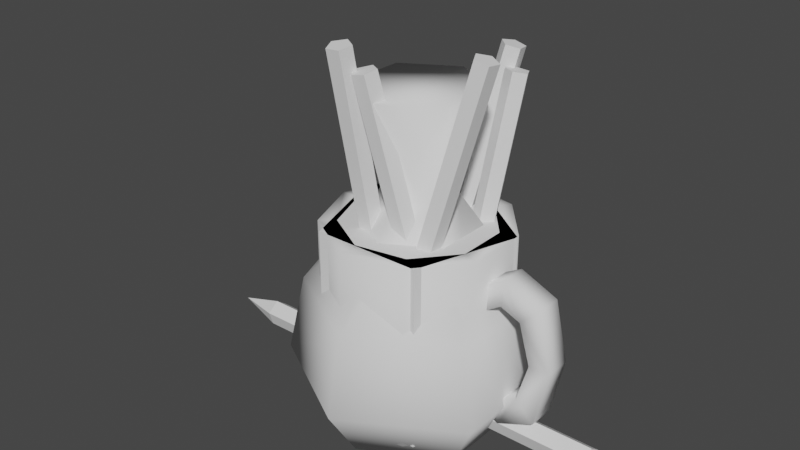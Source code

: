 # Source: stuff002.blend  (saved by Blender 3.4.6; exported with 4.5.12 LTS)
import bpy
from mathutils import Matrix  # noqa: F401  (used for matrix-valued properties, if any)

bpy.ops.wm.read_factory_settings(use_empty=True)
scene = bpy.context.scene
scene.name = 'Scene'

# ---- collections
col_collection = bpy.data.collections.new('Collection'); scene.collection.children.link(col_collection)

# ---- world
world_world = bpy.data.worlds.new('World'); scene.world = world_world
world_world.use_nodes = True; world_world.node_tree.nodes.clear()
_N = world_world.node_tree.nodes; _L = world_world.node_tree.links
n0 = _N.new('ShaderNodeOutputWorld'); n0.name = 'World Output'; n0.location = (300, 300)
n1 = _N.new('ShaderNodeBackground'); n1.name = 'Background'; n1.location = (10, 300)
n1.inputs[0].default_value = (0.05088, 0.05088, 0.05088, 1.0)
_L.new(n1.outputs[0], n0.inputs[0])
n0.is_active_output = True
world_world.color = (0.05088, 0.05088, 0.05088)
world_world.use_sun_shadow = False
world_world.sun_shadow_jitter_overblur = 0.0

# ---- meshes
me_cylinder = bpy.data.meshes.new('Cylinder')
me_cylinder.from_pydata([(0.0, 1.0, -0.2), (0.0, 1.377, 0.3897), (0.866, 0.5, -0.2), (1.192, 0.6884, 0.3897), (0.866, -0.5, -0.2), (1.192, -0.6884, 0.3897), (0.0, -1.0, -0.2), (0.0, -1.377, 0.3897), (-0.866, -0.5, -0.2), (-1.192, -0.6884, 0.3897), (-0.866, 0.5, -0.2), (-1.192, 0.6884, 0.3897), (1.04, 0.6003, 1.237), (6.316e-09, 1.201, 1.237), (1.04, -0.6003, 1.237), (6.316e-09, -1.201, 1.237), (-1.04, -0.6003, 1.237), (-1.04, 0.6003, 1.237), (0.3342, 0.1929, 2.33), (-5.328e-09, 0.3859, 2.33), (0.3342, -0.1929, 2.33), (-5.328e-09, -0.3859, 2.33), (-0.3342, -0.1929, 2.33), (-0.3342, 0.1929, 2.33), (0.5688, 0.3284, 3.402), (1.613e-07, 0.6567, 3.402), (0.5688, -0.3284, 3.402), (1.613e-07, -0.6567, 3.402), (-0.5688, -0.3284, 3.402), (-0.5688, 0.3284, 3.402)], [], [(0, 1, 3, 2), (2, 3, 5, 4), (4, 5, 7, 6), (6, 7, 9, 8), (9, 7, 15, 16), (8, 9, 11, 10), (10, 11, 1, 0), (0, 2, 4, 6, 8, 10), (17, 16, 22, 23), (5, 3, 12, 14), (11, 9, 16, 17), (3, 1, 13, 12), (7, 5, 14, 15), (1, 11, 17, 13), (19, 23, 29, 25), (15, 14, 20, 21), (12, 13, 19, 18), (13, 17, 23, 19), (16, 15, 21, 22), (14, 12, 18, 20), (24, 25, 29, 28, 27, 26), (22, 21, 27, 28), (20, 18, 24, 26), (23, 22, 28, 29), (21, 20, 26, 27), (18, 19, 25, 24)])
me_cylinder.polygons.foreach_set('use_smooth', [True] * 26)
_uv = me_cylinder.uv_layers.new(name='UVMap')
_uv.uv.foreach_set('vector', [0.1932, 0.5002, 0.1932, 0.579, 0.3544, 0.579, 0.309, 0.5002, 0.2601, 0.5002, 0.2863, 0.579, 0.1002, 0.579, 0.1264, 0.5002, 0.309, 0.5002, 0.3544, 0.579, 0.1932, 0.579, 0.1932, 0.5002, 0.1932, 0.5002, 0.1932, 0.579, 0.03211, 0.579, 0.07746, 0.5002, 0.03211, 0.579, 0.1932, 0.579, 0.1932, 0.6923, 0.07236, 0.6923, 0.1264, 0.5002, 0.1002, 0.579, 0.2863, 0.579, 0.2601, 0.5002, 0.07746, 0.5002, 0.03211, 0.579, 0.1932, 0.579, 0.1932, 0.5002, 0.4551, 0.9459, 0.5119, 0.8471, 0.4548, 0.7485, 0.3408, 0.7487, 0.2839, 0.8475, 0.3411, 0.9461, 0.263, 0.6923, 0.1235, 0.6923, 0.1675, 0.8384, 0.219, 0.8384, 0.1002, 0.579, 0.2863, 0.579, 0.263, 0.6923, 0.1235, 0.6923, 0.2863, 0.579, 0.1002, 0.579, 0.1235, 0.6923, 0.263, 0.6923, 0.3544, 0.579, 0.1932, 0.579, 0.1932, 0.6923, 0.3141, 0.6923, 0.1932, 0.579, 0.3544, 0.579, 0.3141, 0.6923, 0.1932, 0.6923, 0.1932, 0.579, 0.03211, 0.579, 0.07236, 0.6923, 0.1932, 0.6923, 0.1932, 0.8384, 0.1486, 0.8384, 0.1172, 0.9817, 0.1932, 0.9817, 0.1932, 0.6923, 0.3141, 0.6923, 0.2379, 0.8384, 0.1932, 0.8384, 0.3141, 0.6923, 0.1932, 0.6923, 0.1932, 0.8384, 0.2379, 0.8384, 0.1932, 0.6923, 0.07236, 0.6923, 0.1486, 0.8384, 0.1932, 0.8384, 0.07236, 0.6923, 0.1932, 0.6923, 0.1932, 0.8384, 0.1486, 0.8384, 0.1235, 0.6923, 0.263, 0.6923, 0.219, 0.8384, 0.1675, 0.8384, 0.4728, 0.8472, 0.4355, 0.912, 0.3606, 0.9122, 0.3231, 0.8474, 0.3604, 0.7825, 0.4352, 0.7824, 0.1486, 0.8384, 0.1932, 0.8384, 0.1932, 0.9817, 0.1172, 0.9817, 0.1675, 0.8384, 0.219, 0.8384, 0.2371, 0.9817, 0.1493, 0.9817, 0.219, 0.8384, 0.1675, 0.8384, 0.1493, 0.9817, 0.2371, 0.9817, 0.1932, 0.8384, 0.2379, 0.8384, 0.2693, 0.9817, 0.1932, 0.9817, 0.2379, 0.8384, 0.1932, 0.8384, 0.1932, 0.9817, 0.2693, 0.9817])
me_cylinder.materials.append(None)
me_cylinder.update()
me_cylinder_001 = bpy.data.meshes.new('Cylinder.001')
me_cylinder_001.from_pydata([(0.0, 1.0, -1.0), (0.0, 1.0, 1.0), (0.9511, 0.309, -1.0), (0.9511, 0.309, 1.0), (0.5878, -0.809, -1.0), (0.5878, -0.809, 1.0), (-0.5878, -0.809, -1.0), (-0.5878, -0.809, 1.0), (-0.9511, 0.309, -1.0), (-0.9511, 0.309, 1.0), (0.3762, -0.05048, -0.3233), (-0.1495, -0.4955, 2.689), (0.4995, -0.1318, -0.3138), (-0.02619, -0.5768, 2.699), (0.4636, -0.2727, -0.3409), (-0.06216, -0.7177, 2.672), (0.318, -0.2786, -0.3671), (-0.2077, -0.7236, 2.645), (0.2641, -0.1412, -0.3563), (-0.2616, -0.5862, 2.656), (0.09877, -0.3284, -0.09488), (0.8704, -0.1172, 2.89), (0.2298, -0.3904, -0.1244), (1.001, -0.1793, 2.861), (0.2153, -0.537, -0.1102), (0.9869, -0.3258, 2.875), (0.07522, -0.5656, -0.07201), (0.8468, -0.3544, 2.913), (0.003205, -0.4367, -0.06252), (0.7748, -0.2255, 2.922), (-0.2391, -0.07551, -0.1305), (-0.3476, -0.6038, 2.912), (-0.1135, -0.1532, -0.1395), (-0.222, -0.6815, 2.903), (-0.1488, -0.2945, -0.1653), (-0.2573, -0.8228, 2.878), (-0.2963, -0.3042, -0.1722), (-0.4048, -0.8325, 2.871), (-0.3521, -0.1689, -0.1507), (-0.4606, -0.6972, 2.892), (-0.08, 0.5205, -0.3536), (0.528, 0.9291, 2.649), (-0.04909, 0.3764, -0.3402), (0.5589, 0.785, 2.662), (-0.1744, 0.3058, -0.3053), (0.4336, 0.7145, 2.697), (-0.2827, 0.4062, -0.297), (0.3253, 0.8149, 2.705), (-0.2244, 0.5389, -0.3269), (0.3836, 0.9476, 2.675), (0.3878, 0.2806, -0.5806), (0.6303, 0.8448, 2.448), (0.4574, 0.1513, -0.562), (0.6999, 0.7155, 2.467), (0.3551, 0.04787, -0.5346), (0.5976, 0.6121, 2.494), (0.2224, 0.1133, -0.5362), (0.4649, 0.6775, 2.492), (0.2426, 0.2571, -0.5646), (0.4851, 0.8213, 2.464)], [], [(0, 1, 3, 2), (2, 3, 5, 4), (4, 5, 7, 6), (3, 1, 9, 7, 5), (6, 7, 9, 8), (8, 9, 1, 0), (10, 11, 13, 12), (12, 13, 15, 14), (14, 15, 17, 16), (13, 11, 19, 17, 15), (16, 17, 19, 18), (18, 19, 11, 10), (20, 21, 23, 22), (22, 23, 25, 24), (24, 25, 27, 26), (23, 21, 29, 27, 25), (26, 27, 29, 28), (28, 29, 21, 20), (30, 31, 33, 32), (32, 33, 35, 34), (34, 35, 37, 36), (33, 31, 39, 37, 35), (36, 37, 39, 38), (38, 39, 31, 30), (40, 41, 43, 42), (42, 43, 45, 44), (44, 45, 47, 46), (43, 41, 49, 47, 45), (46, 47, 49, 48), (48, 49, 41, 40), (50, 51, 53, 52), (52, 53, 55, 54), (54, 55, 57, 56), (53, 51, 59, 57, 55), (56, 57, 59, 58), (58, 59, 51, 50)])
_uv = me_cylinder_001.uv_layers.new(name='UVMap')
_uv.uv.foreach_set('vector', [0.7589, 0.545, 0.7589, 0.986, 0.9873, 0.986, 0.9873, 0.545, 0.7589, 0.545, 0.7589, 0.986, 0.9873, 0.986, 0.9873, 0.545, 0.7589, 0.545, 0.7589, 0.986, 0.9873, 0.986, 0.9873, 0.545, 0.4146, 0.6858, 0.5603, 0.7917, 0.706, 0.6858, 0.6503, 0.5146, 0.4702, 0.5146, 0.7589, 0.545, 0.7589, 0.986, 0.9873, 0.986, 0.9873, 0.545, 0.7589, 0.545, 0.7589, 0.986, 0.9873, 0.986, 0.9873, 0.545, 0.8278, 0.5141, 0.8278, 0.01209, 0.8627, 0.01209, 0.8627, 0.5141, 0.8278, 0.5141, 0.8278, 0.01209, 0.8627, 0.01209, 0.8627, 0.5141, 0.8627, 0.01209, 0.8627, 0.5141, 0.8278, 0.5141, 0.8278, 0.01209, 0.6932, 0.7443, 0.7317, 0.7568, 0.7317, 0.7973, 0.6932, 0.8098, 0.6693, 0.7771, 0.8278, 0.5141, 0.8278, 0.01209, 0.8627, 0.01209, 0.8627, 0.5141, 0.8278, 0.5141, 0.8278, 0.01209, 0.8627, 0.01209, 0.8627, 0.5141, 0.9193, 0.01483, 0.9193, 0.5168, 0.8844, 0.5168, 0.8844, 0.01483, 0.8844, 0.5168, 0.8844, 0.01483, 0.9193, 0.01483, 0.9193, 0.5168, 0.8844, 0.5168, 0.8844, 0.01483, 0.9193, 0.01483, 0.9193, 0.5168, 0.7317, 0.7973, 0.6932, 0.8098, 0.6693, 0.7771, 0.6932, 0.7443, 0.7317, 0.7568, 0.8844, 0.5168, 0.8844, 0.01483, 0.9193, 0.01483, 0.9193, 0.5168, 0.9193, 0.01483, 0.9193, 0.5168, 0.8844, 0.5168, 0.8844, 0.01483, 0.8152, 0.01505, 0.8152, 0.517, 0.7803, 0.517, 0.7803, 0.01505, 0.8152, 0.01505, 0.8152, 0.517, 0.7803, 0.517, 0.7803, 0.01505, 0.8152, 0.01505, 0.8152, 0.517, 0.7803, 0.517, 0.7803, 0.01505, 0.6693, 0.7771, 0.6932, 0.7443, 0.7317, 0.7568, 0.7317, 0.7973, 0.6932, 0.8098, 0.7803, 0.517, 0.7803, 0.01505, 0.8152, 0.01505, 0.8152, 0.517, 0.7803, 0.517, 0.7803, 0.01505, 0.8152, 0.01505, 0.8152, 0.517, 0.9417, 0.5159, 0.9417, 0.01393, 0.9766, 0.01393, 0.9766, 0.5159, 0.9417, 0.5159, 0.9417, 0.01393, 0.9766, 0.01393, 0.9766, 0.5159, 0.9766, 0.01393, 0.9766, 0.5159, 0.9417, 0.5159, 0.9417, 0.01393, 0.6932, 0.8098, 0.6693, 0.7771, 0.6932, 0.7443, 0.7317, 0.7568, 0.7317, 0.7973, 0.9766, 0.01393, 0.9766, 0.5159, 0.9417, 0.5159, 0.9417, 0.01393, 0.9766, 0.01393, 0.9766, 0.5159, 0.9417, 0.5159, 0.9417, 0.01393, 0.8152, 0.01505, 0.8152, 0.517, 0.7803, 0.517, 0.7803, 0.01505, 0.7803, 0.517, 0.7803, 0.01505, 0.8152, 0.01505, 0.8152, 0.517, 0.8152, 0.01505, 0.8152, 0.517, 0.7803, 0.517, 0.7803, 0.01505, 0.7317, 0.7973, 0.6932, 0.8098, 0.6693, 0.7771, 0.6932, 0.7443, 0.7317, 0.7568, 0.8152, 0.01505, 0.8152, 0.517, 0.7803, 0.517, 0.7803, 0.01505, 0.8152, 0.01505, 0.8152, 0.517, 0.7803, 0.517, 0.7803, 0.01505])
me_cylinder_001.materials.append(None)
me_cylinder_001.update()
me_cylinder_002 = bpy.data.meshes.new('Cylinder.002')
me_cylinder_002.from_pydata([(-0.1765, 0.9843, -1.0), (-0.1426, 0.7956, 1.0), (0.4975, 0.8675, -1.0), (0.4021, 0.7011, 1.0), (0.9387, 0.3447, -1.0), (0.7587, 0.2786, 1.0), (0.9407, -0.3393, -1.0), (0.7603, -0.2743, 1.0), (0.5025, -0.8646, -1.0), (0.4061, -0.6988, 1.0), (-0.1708, -0.9853, -1.0), (-0.1381, -0.7964, 1.0), (-0.7642, -0.645, -1.0), (-0.6177, -0.5213, 1.0), (-1.0, -0.002873, -1.0), (-0.8082, -0.002322, 1.0), (-0.7679, 0.6406, -1.0), (-0.6206, 0.5177, 1.0), (0.4975, 0.8675, 1.0), (-0.1765, 0.9843, 1.0), (0.9387, 0.3447, 1.0), (0.9407, -0.3393, 1.0), (0.5025, -0.8646, 1.0), (-0.1708, -0.9853, 1.0), (-0.7642, -0.645, 1.0), (-1.0, -0.002873, 1.0), (-0.7679, 0.6406, 1.0), (0.3588, 0.6257, -0.4078), (-0.1273, 0.71, -0.4078), (0.6771, 0.2486, -0.4078), (0.6785, -0.2447, -0.4078), (0.3624, -0.6236, -0.4078), (-0.1232, -0.7107, -0.4078), (-0.5512, -0.4652, -0.4078), (-0.7213, -0.002072, -0.4078), (-0.5539, 0.462, -0.4078), (1.318, -0.1452, 0.4102), (1.12, -0.1452, 0.787), (1.526, -0.1452, 0.6088), (1.097, -0.1452, 0.5005), (1.444, -0.1452, -0.02452), (1.667, -0.1452, -0.02452), (0.8482, -0.1452, 0.6423), (0.8691, -0.1452, 0.3557), (1.526, 0.1499, 0.6088), (1.318, 0.1499, 0.4102), (1.12, 0.1499, 0.787), (1.097, 0.1499, 0.5005), (1.667, 0.1499, -0.02452), (1.444, 0.1499, -0.02452), (0.8482, 0.1499, 0.6423), (0.8691, 0.1499, 0.3557), (1.318, -0.1452, -0.4593), (1.12, -0.1452, -0.836), (1.526, -0.1452, -0.6578), (1.097, -0.1452, -0.5496), (0.8482, -0.1452, -0.6913), (0.8691, -0.1452, -0.4047), (1.526, 0.1499, -0.6578), (1.318, 0.1499, -0.4593), (1.12, 0.1499, -0.836), (1.097, 0.1499, -0.5496), (0.8482, 0.1499, -0.6913), (0.8691, 0.1499, -0.4047)], [], [(0, 19, 18, 2), (2, 18, 20, 4), (4, 20, 21, 6), (6, 21, 22, 8), (8, 22, 23, 10), (10, 23, 24, 12), (12, 24, 25, 14), (1, 17, 35, 28), (14, 25, 26, 16), (16, 26, 19, 0), (0, 2, 4, 6, 8, 10, 12, 14, 16), (1, 3, 18, 19), (3, 5, 20, 18), (5, 7, 21, 20), (7, 9, 22, 21), (9, 11, 23, 22), (11, 13, 24, 23), (13, 15, 25, 24), (15, 17, 26, 25), (17, 1, 19, 26), (27, 28, 35, 34, 33, 32, 31, 30, 29), (13, 11, 32, 33), (7, 5, 29, 30), (15, 13, 33, 34), (9, 7, 30, 31), (3, 1, 28, 27), (17, 15, 34, 35), (11, 9, 31, 32), (5, 3, 27, 29), (36, 39, 37, 38), (36, 38, 41, 40), (39, 43, 42, 37), (45, 44, 46, 47), (45, 49, 48, 44), (47, 46, 50, 51), (38, 37, 46, 44), (43, 39, 47, 51), (36, 40, 49, 45), (39, 36, 45, 47), (37, 42, 50, 46), (41, 38, 44, 48), (52, 54, 53, 55), (52, 40, 41, 54), (55, 53, 56, 57), (59, 61, 60, 58), (59, 58, 48, 49), (61, 63, 62, 60), (54, 58, 60, 53), (57, 63, 61, 55), (52, 59, 49, 40), (55, 61, 59, 52), (53, 60, 62, 56), (41, 48, 58, 54)])
me_cylinder_002.polygons.foreach_set('use_smooth', [True] * 53)
_uv = me_cylinder_002.uv_layers.new(name='UVMap')
_uv.uv.foreach_set('vector', [0.4976, 0.03673, 0.4976, 0.4293, 0.379, 0.4293, 0.379, 0.03673, 0.4976, 0.03673, 0.4976, 0.4293, 0.379, 0.4293, 0.379, 0.03673, 0.4976, 0.03673, 0.4976, 0.4293, 0.379, 0.4293, 0.379, 0.03673, 0.4976, 0.03673, 0.4976, 0.4293, 0.379, 0.4293, 0.379, 0.03673, 0.4976, 0.03673, 0.4976, 0.4293, 0.379, 0.4293, 0.379, 0.03673, 0.4976, 0.03673, 0.4976, 0.4293, 0.379, 0.4293, 0.379, 0.03673, 0.379, 0.4293, 0.379, 0.03673, 0.4976, 0.03673, 0.4976, 0.4293, 0.5851, 0.4187, 0.5027, 0.4183, 0.5027, 0.04554, 0.5851, 0.04601, 0.379, 0.4293, 0.379, 0.03673, 0.4976, 0.03673, 0.4976, 0.4293, 0.4976, 0.03673, 0.4976, 0.4293, 0.379, 0.4293, 0.379, 0.03673, 0.09327, 0.08492, 0.06075, 0.1743, 0.09327, 0.2636, 0.1756, 0.3112, 0.2692, 0.2946, 0.3304, 0.2218, 0.3304, 0.1267, 0.2692, 0.05389, 0.1756, 0.03738, 0.294, 0.2086, 0.294, 0.14, 0.3304, 0.1267, 0.3304, 0.2218, 0.294, 0.14, 0.2499, 0.08744, 0.2692, 0.05389, 0.3304, 0.1267, 0.2499, 0.08744, 0.1823, 0.07553, 0.1756, 0.03738, 0.2692, 0.05389, 0.1823, 0.07553, 0.1229, 0.1098, 0.09327, 0.08492, 0.1756, 0.03738, 0.1229, 0.1098, 0.09949, 0.1743, 0.06075, 0.1743, 0.09327, 0.08492, 0.09949, 0.1743, 0.1229, 0.2387, 0.09327, 0.2636, 0.06075, 0.1743, 0.1229, 0.2387, 0.1823, 0.273, 0.1756, 0.3112, 0.09327, 0.2636, 0.1823, 0.273, 0.2499, 0.2611, 0.2692, 0.2946, 0.1756, 0.3112, 0.2499, 0.2611, 0.294, 0.2086, 0.3304, 0.2218, 0.2692, 0.2946, 0.294, 0.2086, 0.2499, 0.2611, 0.1823, 0.273, 0.1229, 0.2387, 0.09949, 0.1743, 0.1229, 0.1098, 0.1823, 0.07553, 0.2499, 0.08744, 0.294, 0.14, 0.5851, 0.4187, 0.5027, 0.4183, 0.5027, 0.04545, 0.5851, 0.04601, 0.5851, 0.4187, 0.5027, 0.4183, 0.5027, 0.04545, 0.5851, 0.04601, 0.5027, 0.04545, 0.5851, 0.04601, 0.5851, 0.4187, 0.5027, 0.4183, 0.5851, 0.4187, 0.5027, 0.4183, 0.5027, 0.04545, 0.5851, 0.04601, 0.5027, 0.04567, 0.5851, 0.04601, 0.5851, 0.4187, 0.5027, 0.4183, 0.5851, 0.4187, 0.5027, 0.4183, 0.5027, 0.04545, 0.5851, 0.04601, 0.5851, 0.4187, 0.5027, 0.4183, 0.5027, 0.04545, 0.5851, 0.04601, 0.5027, 0.04554, 0.5851, 0.04601, 0.5851, 0.4187, 0.5027, 0.4183, 0.2896, 0.4052, 0.3028, 0.3731, 0.3445, 0.3764, 0.3186, 0.4355, 0.2896, 0.4052, 0.3186, 0.4355, 0.2263, 0.4561, 0.2263, 0.4236, 0.3028, 0.3731, 0.2817, 0.3398, 0.3234, 0.3368, 0.3445, 0.3764, 0.163, 0.4052, 0.134, 0.4355, 0.1081, 0.3764, 0.1498, 0.3731, 0.163, 0.4052, 0.2263, 0.4236, 0.2263, 0.4561, 0.134, 0.4355, 0.1498, 0.3731, 0.1081, 0.3764, 0.1292, 0.3368, 0.1709, 0.3398, 0.6328, 0.3174, 0.6328, 0.375, 0.5945, 0.375, 0.5945, 0.3174, 0.5945, 0.415, 0.5945, 0.375, 0.6328, 0.375, 0.6328, 0.415, 0.5945, 0.3174, 0.5945, 0.2331, 0.6328, 0.2331, 0.6328, 0.3174, 0.5945, 0.375, 0.5945, 0.3174, 0.6328, 0.3174, 0.6328, 0.375, 0.6328, 0.375, 0.6328, 0.415, 0.5945, 0.415, 0.5945, 0.375, 0.6328, 0.2331, 0.6328, 0.3174, 0.5945, 0.3174, 0.5945, 0.2331, 0.163, 0.4052, 0.134, 0.4355, 0.1081, 0.3764, 0.1498, 0.3731, 0.163, 0.4052, 0.2263, 0.4236, 0.2263, 0.4561, 0.134, 0.4355, 0.1498, 0.3731, 0.1081, 0.3764, 0.1292, 0.3368, 0.1709, 0.3398, 0.2896, 0.4052, 0.3028, 0.3731, 0.3445, 0.3764, 0.3186, 0.4355, 0.2896, 0.4052, 0.3186, 0.4355, 0.2263, 0.4561, 0.2263, 0.4236, 0.3028, 0.3731, 0.2817, 0.3398, 0.3234, 0.3368, 0.3445, 0.3764, 0.6328, 0.1488, 0.5945, 0.1488, 0.5945, 0.09122, 0.6328, 0.09122, 0.5945, 0.05122, 0.6328, 0.05122, 0.6328, 0.09122, 0.5945, 0.09122, 0.5945, 0.1488, 0.6328, 0.1488, 0.6328, 0.2331, 0.5945, 0.2331, 0.5945, 0.09122, 0.6328, 0.09122, 0.6328, 0.1488, 0.5945, 0.1488, 0.6328, 0.09122, 0.5945, 0.09122, 0.5945, 0.05122, 0.6328, 0.05122, 0.6328, 0.2331, 0.5945, 0.2331, 0.5945, 0.1488, 0.6328, 0.1488])
me_cylinder_002.materials.append(None)
me_cylinder_002.update()
me_cylinder_003 = bpy.data.meshes.new('Cylinder.003')
me_cylinder_003.from_pydata([(-2.104, -9.825e-08, 0.2604), (2.104, 8.572e-08, 0.2604), (-2.104, 0.1363, 0.1614), (2.104, 0.1363, 0.1614), (-2.104, 0.08421, 0.001243), (2.104, 0.08422, 0.001243), (-2.104, -0.08421, 0.001243), (2.104, -0.08421, 0.001243), (-2.104, -0.1363, 0.1614), (2.104, -0.1363, 0.1614), (-2.605, -1.104e-07, 0.1172)], [], [(0, 1, 3, 2), (2, 3, 5, 4), (4, 5, 7, 6), (3, 1, 9, 7, 5), (6, 7, 9, 8), (8, 9, 1, 0), (6, 8, 10), (2, 4, 10), (8, 0, 10), (0, 2, 10), (4, 6, 10)])
_uv = me_cylinder_003.uv_layers.new(name='UVMap')
_uv.uv.foreach_set('vector', [0.7381, 0.5584, 0.7381, 0.01711, 0.7081, 0.01711, 0.7081, 0.5584, 0.7081, 0.5584, 0.7081, 0.01711, 0.7381, 0.01711, 0.7381, 0.5584, 0.7381, 0.5584, 0.7381, 0.01711, 0.7081, 0.01711, 0.7081, 0.5584, 0.7324, 0.757, 0.7324, 0.7983, 0.6932, 0.811, 0.6689, 0.7776, 0.6932, 0.7443, 0.7381, 0.5584, 0.7381, 0.01711, 0.7081, 0.01711, 0.7081, 0.5584, 0.7081, 0.5584, 0.7081, 0.01711, 0.7381, 0.01711, 0.7381, 0.5584, 0.7381, 0.5584, 0.7081, 0.5584, 0.7231, 0.6244, 0.7081, 0.5584, 0.7381, 0.5584, 0.7231, 0.6244, 0.7081, 0.5584, 0.7381, 0.5584, 0.7231, 0.6244, 0.7381, 0.5584, 0.7081, 0.5584, 0.7231, 0.6244, 0.7381, 0.5584, 0.7081, 0.5584, 0.7231, 0.6244])
me_cylinder_003.materials.append(None)
me_cylinder_003.update()

# ---- objects
ob_cylinder = bpy.data.objects.new('Cylinder', me_cylinder)
ob_cylinder_001 = bpy.data.objects.new('Cylinder.001', me_cylinder_001)
ob_cylinder_002 = bpy.data.objects.new('Cylinder.002', me_cylinder_002)
ob_cylinder_003 = bpy.data.objects.new('Cylinder.003', me_cylinder_003)

# ---- transforms, parenting, visibility, modifiers, constraints
ob_cylinder.location = (0.0, 0.0, 0.0)
ob_cylinder_001.location = (0.0, 0.0, 1.0)
ob_cylinder_002.location = (0.0, 0.0, 0.0)
ob_cylinder_002.delta_location = (0.0, 0.0, 1.0)
ob_cylinder_003.location = (-3.553e-15, 1.562e-15, 0.0)

# ---- collection membership
col_collection.objects.link(ob_cylinder)
col_collection.objects.link(ob_cylinder_001)
col_collection.objects.link(ob_cylinder_002)
col_collection.objects.link(ob_cylinder_003)

# ---- scene / render settings (as saved in the file)
scene.frame_start = 1; scene.frame_end = 250; scene.frame_set(1)
scene.render.engine = 'BLENDER_EEVEE_NEXT'
scene.cycles.sampling_pattern = 'TABULATED_SOBOL'
scene.cycles.use_light_tree = False
scene.view_settings.view_transform = 'Filmic'
bpy.context.view_layer.update()

# ---- added for rendering (the .blend has no active camera and no usable light): camera, sun
cam_auto = bpy.data.cameras.new('AutoCamera')
cam_auto.lens = 50.0
cam_auto.sensor_width = 36.0
cam_auto.clip_end = 1000.0
ob_auto_camera = bpy.data.objects.new('AutoCamera', cam_auto)
scene.collection.objects.link(ob_auto_camera)
ob_auto_camera.location = (6.07612, -7.59166, 6.92232)
ob_auto_camera.rotation_euler = (1.09748, -7.21219e-08, 0.694738)
scene.camera = ob_auto_camera
light_auto_sun = bpy.data.lights.new('AutoSun', 'SUN')
light_auto_sun.energy = 3.0
light_auto_sun.angle = 0.0523599
ob_auto_sun = bpy.data.objects.new('AutoSun', light_auto_sun)
scene.collection.objects.link(ob_auto_sun)
ob_auto_sun.rotation_euler = (0.872665, 0.174533, 0.523599)
bpy.context.view_layer.update()

